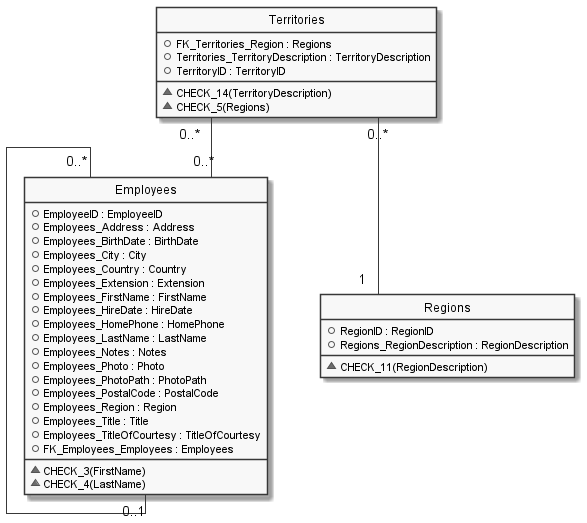

The diagram above was rendered by PlantUML. Its source (embedded in the PNG):
@startuml

hide circle
hide stereotype
hide empty members
skinparam monochrome true
skinparam linetype ortho
skinparam backgroundColor transparent
set namespaceSeparator ::

class "Employees" as Employees  {
  +EmployeeID : EmployeeID
  +Employees_Address : Address
  +Employees_BirthDate : BirthDate
  +Employees_City : City
  +Employees_Country : Country
  +Employees_Extension : Extension
  +Employees_FirstName : FirstName
  +Employees_HireDate : HireDate
  +Employees_HomePhone : HomePhone
  +Employees_LastName : LastName
  +Employees_Notes : Notes
  +Employees_Photo : Photo
  +Employees_PhotoPath : PhotoPath
  +Employees_PostalCode : PostalCode
  +Employees_Region : Region
  +Employees_Title : Title
  +Employees_TitleOfCourtesy : TitleOfCourtesy
  +FK_Employees_Employees : Employees
  __
  ~CHECK_3(FirstName)
  ~CHECK_4(LastName)
  }

class "Regions" as Regions  {
  +RegionID : RegionID
  +Regions_RegionDescription : RegionDescription
  __
  ~CHECK_11(RegionDescription)
  }

class "Territories" as Territories  {
  +FK_Territories_Region : Regions
  +Territories_TerritoryDescription : TerritoryDescription
  +TerritoryID : TerritoryID
  __
  ~CHECK_14(TerritoryDescription)
  ~CHECK_5(Regions)
  }

  ' Class relationships:
  Territories "0..*" -- "0..*" Employees
  Employees "0..*" -- "0..1" Employees
  Territories "0..*" -- "1" Regions
@enduml